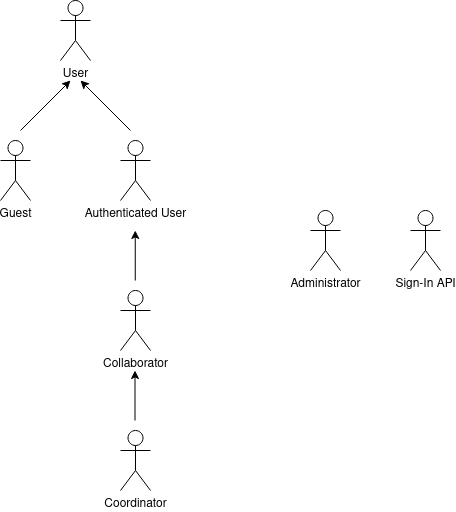

The diagram above was exported from draw.io. Its source (the exported page's mxGraphModel, read from the mxfile embedded in the PNG):
<mxGraphModel dx="995" dy="547" grid="1" gridSize="10" guides="1" tooltips="1" connect="1" arrows="1" fold="1" page="1" pageScale="1" pageWidth="850" pageHeight="1100" math="0" shadow="0">
  <root>
    <mxCell id="0" />
    <mxCell id="1" parent="0" />
    <mxCell id="FoAWtzXknYY8dOPD4Xi4-1" value="&lt;div&gt;Coordinator&lt;/div&gt;" style="shape=umlActor;verticalLabelPosition=bottom;verticalAlign=top;html=1;outlineConnect=0;" parent="1" vertex="1">
      <mxGeometry x="360" y="560" width="30" height="60" as="geometry" />
    </mxCell>
    <mxCell id="FoAWtzXknYY8dOPD4Xi4-2" value="Guest" style="shape=umlActor;verticalLabelPosition=bottom;verticalAlign=top;html=1;outlineConnect=0;" parent="1" vertex="1">
      <mxGeometry x="240" y="270" width="30" height="60" as="geometry" />
    </mxCell>
    <mxCell id="FoAWtzXknYY8dOPD4Xi4-3" value="Authenticated User" style="shape=umlActor;verticalLabelPosition=bottom;verticalAlign=top;html=1;outlineConnect=0;" parent="1" vertex="1">
      <mxGeometry x="360" y="270" width="30" height="60" as="geometry" />
    </mxCell>
    <mxCell id="Gws1CAugG7bRdXJJAJXv-1" value="&lt;div&gt;User&lt;/div&gt;" style="shape=umlActor;verticalLabelPosition=bottom;verticalAlign=top;html=1;outlineConnect=0;" parent="1" vertex="1">
      <mxGeometry x="300" y="130" width="30" height="60" as="geometry" />
    </mxCell>
    <mxCell id="FoAWtzXknYY8dOPD4Xi4-6" value="" style="endArrow=classic;html=1;rounded=0;" parent="1" edge="1">
      <mxGeometry width="50" height="50" relative="1" as="geometry">
        <mxPoint x="260" y="260" as="sourcePoint" />
        <mxPoint x="310" y="210" as="targetPoint" />
      </mxGeometry>
    </mxCell>
    <mxCell id="FoAWtzXknYY8dOPD4Xi4-7" value="" style="endArrow=classic;html=1;rounded=0;" parent="1" edge="1">
      <mxGeometry width="50" height="50" relative="1" as="geometry">
        <mxPoint x="370" y="260" as="sourcePoint" />
        <mxPoint x="320" y="210" as="targetPoint" />
      </mxGeometry>
    </mxCell>
    <mxCell id="FoAWtzXknYY8dOPD4Xi4-8" value="&lt;div&gt;Collaborator&lt;/div&gt;" style="shape=umlActor;verticalLabelPosition=bottom;verticalAlign=top;html=1;outlineConnect=0;" parent="1" vertex="1">
      <mxGeometry x="360" y="420" width="30" height="60" as="geometry" />
    </mxCell>
    <mxCell id="FoAWtzXknYY8dOPD4Xi4-10" value="" style="endArrow=classic;html=1;rounded=0;" parent="1" edge="1">
      <mxGeometry width="50" height="50" relative="1" as="geometry">
        <mxPoint x="374.5" y="550" as="sourcePoint" />
        <mxPoint x="374.5" y="500" as="targetPoint" />
      </mxGeometry>
    </mxCell>
    <mxCell id="FoAWtzXknYY8dOPD4Xi4-14" value="" style="endArrow=classic;html=1;rounded=0;" parent="1" edge="1">
      <mxGeometry width="50" height="50" relative="1" as="geometry">
        <mxPoint x="374.76" y="410" as="sourcePoint" />
        <mxPoint x="374.76" y="360" as="targetPoint" />
      </mxGeometry>
    </mxCell>
    <mxCell id="FoAWtzXknYY8dOPD4Xi4-16" value="Administrator" style="shape=umlActor;verticalLabelPosition=bottom;verticalAlign=top;html=1;outlineConnect=0;" parent="1" vertex="1">
      <mxGeometry x="550" y="340" width="30" height="60" as="geometry" />
    </mxCell>
    <mxCell id="JMd4plZ5eNq9f9OEmSKK-1" value="Sign-In API" style="shape=umlActor;verticalLabelPosition=bottom;verticalAlign=top;html=1;outlineConnect=0;" vertex="1" parent="1">
      <mxGeometry x="650" y="340" width="30" height="60" as="geometry" />
    </mxCell>
  </root>
</mxGraphModel>